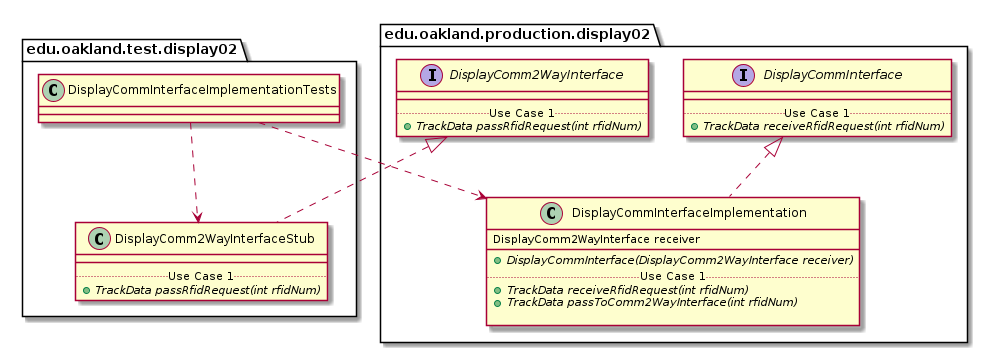

The diagram above was rendered by PlantUML. Its source (embedded in the PNG):
@startuml DisplayCommInterfaceImplementationTests_Closure


package edu.oakland.test.display02 {
    class DisplayCommInterfaceImplementationTests {

    }
}




package edu.oakland.test.display02 {
    class DisplayComm2WayInterfaceStub {
        __
        .. Use Case 1 ..
        {abstract} + TrackData passRfidRequest(int rfidNum)
    }
}




package edu.oakland.production.display02 {
    interface DisplayComm2WayInterface {
        __
        .. Use Case 1 ..
        {abstract} + TrackData passRfidRequest(int rfidNum)
    }
}






DisplayComm2WayInterfaceStub .up.|> DisplayComm2WayInterface



DisplayCommInterfaceImplementationTests ..> DisplayComm2WayInterfaceStub



package edu.oakland.production.display02 {
    class DisplayCommInterfaceImplementation {
        DisplayComm2WayInterface receiver
        __
        {abstract} + DisplayCommInterface(DisplayComm2WayInterface receiver)
        .. Use Case 1 ..
        {abstract} + TrackData receiveRfidRequest(int rfidNum)
        {abstract} + TrackData passToComm2WayInterface(int rfidNum)

    }
}




package edu.oakland.production.display02 {
    interface DisplayCommInterface {
        __
        .. Use Case 1 ..
        {abstract} + TrackData receiveRfidRequest(int rfidNum)
    }
}






DisplayCommInterfaceImplementation .up.|> DisplayCommInterface





DisplayCommInterfaceImplementationTests ..> DisplayCommInterfaceImplementation



@enduml